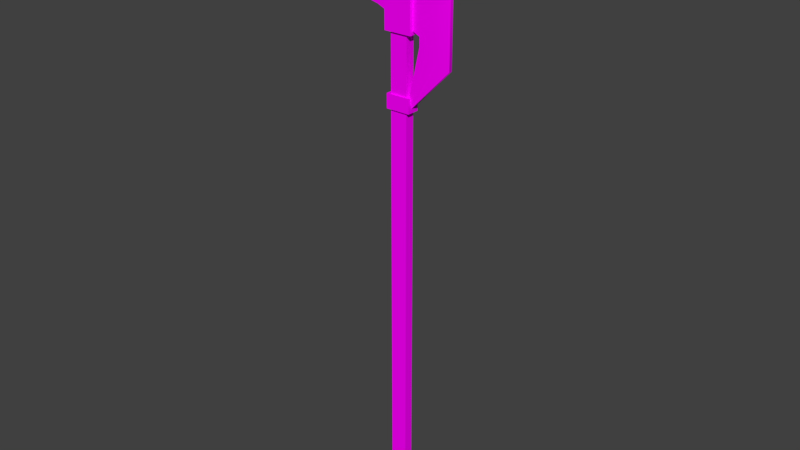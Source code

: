# Source: SF_Wep_Human_Haldberd_01_1.fbx.blend  (saved by Blender 2.79.0; exported with 4.5.12 LTS)
import bpy
from mathutils import Matrix  # noqa: F401  (used for matrix-valued properties, if any)

bpy.ops.wm.read_factory_settings(use_empty=True)
scene = bpy.context.scene
scene.name = 'Scene'

# ---- collections
col_collection_1 = bpy.data.collections.new('Collection 1'); scene.collection.children.link(col_collection_1)

# ---- images (referenced by path relative to the original .blend; pixels are not part of the script)
import os
ASSET_DIR = os.environ.get("B2B_ASSET_DIR", "")  # directory of the original .blend (textures are referenced by path, not embedded)
HERE = os.path.dirname(os.path.abspath(__file__))  # packed textures are extracted next to this script under _unpacked/

def load_image(name, relpath, width, height, colorspace="sRGB"):
    """Load a texture the original file referenced (path relative to the .blend, or extracted next to this script)."""
    p = next((c for c in (os.path.join(HERE, relpath), os.path.join(ASSET_DIR, relpath)) if relpath and os.path.exists(c)), "")
    if p:
        img = bpy.data.images.load(p, check_existing=True)
        img.name = name
    else:  # same state as the original file: an image datablock whose file is absent (Cycles renders it pink)
        img = bpy.data.images.new(name, width, height)
        img.source = "FILE"
        img.filepath = "//" + (relpath or name)
    img.colorspace_settings.name = colorspace
    return img
img_file1 = load_image('file1', 'Medieval_Texture.psd', 1024, 1024, 'sRGB')

# ---- materials (node trees are filled in below, after node groups)
mat_lambert1 = bpy.data.materials.new('lambert1')
mat_lambert1.alpha_threshold = 0.0
mat_lambert1.diffuse_color = (1.0, 1.0, 1.0, 1.0)
mat_lambert1.roughness = 0.5

# ---- material node trees
mat_lambert1.use_nodes = True; mat_lambert1.node_tree.nodes.clear()
_N = mat_lambert1.node_tree.nodes; _L = mat_lambert1.node_tree.links
n0 = _N.new('ShaderNodeOutputMaterial'); n0.name = 'Material Output'; n0.location = (1200, 880)
n0.label = 'Material Out'
n1 = _N.new('ShaderNodeAddShader'); n1.name = 'Add Shader'; n1.location = (1000, 880)
n1.label = 'Shader Add Refl'
n2 = _N.new('ShaderNodeAddShader'); n2.name = 'Add Shader.001'; n2.location = (800, 880)
n2.label = 'Shader Add Spec'
n3 = _N.new('ShaderNodeBsdfRefraction'); n3.name = 'Refraction BSDF'; n3.location = (1200, 220)
n3.label = 'Refl BSDF'
n3.mute = True
n4 = _N.new('ShaderNodeMix'); n4.name = 'Mix'; n4.location = (1000, 220)
n4.label = 'Mix Color/Refl'
n4.data_type = 'RGBA'
n4.blend_type = 'MULTIPLY'
n4.inputs[0].default_value = 1.0
n4.inputs[6].default_value = (1.0, 1.0, 1.0, 1.0)
n4.inputs[7].default_value = (0.0, 0.0, 0.0, 0.0)
n5 = _N.new('ShaderNodeMixShader'); n5.name = 'Mix Shader'; n5.location = (600, 880)
n5.label = 'Shader Mix Alpha'
n6 = _N.new('ShaderNodeBsdfTransparent'); n6.name = 'Transparent BSDF'; n6.location = (400, 880)
n6.label = 'Alpha BSDF'
n6.mute = True
n7 = _N.new('ShaderNodeMix'); n7.name = 'Mix.001'; n7.location = (200, 1100)
n7.label = 'Mix Color/Alpha'
n7.data_type = 'RGBA'
n7.blend_type = 'MULTIPLY'
n7.inputs[0].default_value = 1.0
n7.inputs[6].default_value = (1.0, 1.0, 1.0, 1.0)
n7.inputs[7].default_value = (1.0, 1.0, 1.0, 1.0)
n8 = _N.new('ShaderNodeBsdfDiffuse'); n8.name = 'Diffuse BSDF'; n8.location = (400, 660)
n8.label = 'Diff BSDF'
n9 = _N.new('ShaderNodeMix'); n9.name = 'Mix.002'; n9.location = (200, 660)
n9.label = 'Mix Color/Diffuse'
n9.data_type = 'RGBA'
n9.blend_type = 'MULTIPLY'
n9.inputs[0].default_value = 1.0
n9.inputs[6].default_value = (1.0, 1.0, 1.0, 1.0)
n10 = _N.new('ShaderNodeBsdfAnisotropic'); n10.name = 'Glossy BSDF'; n10.location = (400, 220)
n10.label = 'Spec BSDF'
n10.distribution = 'GGX'
n11 = _N.new('ShaderNodeMix'); n11.name = 'Mix.003'; n11.location = (200, 220)
n11.label = 'Mix Color/Spec'
n11.data_type = 'RGBA'
n11.blend_type = 'MULTIPLY'
n11.inputs[0].default_value = 1.0
n11.inputs[7].default_value = (0.0, 0.0, 0.0, 1.0)
n12 = _N.new('ShaderNodeMix'); n12.name = 'Mix.004'; n12.location = (200, 0)
n12.label = 'Mix Color/Hardness'
n12.data_type = 'RGBA'
n12.blend_type = 'MULTIPLY'
n12.inputs[0].default_value = 1.0
n12.inputs[6].default_value = (1.87, 1.87, 1.87, 1.87)
n12.inputs[7].default_value = (1.0, 1.0, 1.0, 1.0)
n13 = _N.new('ShaderNodeNormalMap'); n13.name = 'Normal Map'; n13.location = (200, 440)
n13.label = 'Normal/Map'
n13.mute = True
n14 = _N.new('ShaderNodeMix'); n14.name = 'Mix.005'; n14.location = (1000, 660)
n14.label = 'Bump/Map'
n14.mute = True
n14.data_type = 'RGBA'
n14.blend_type = 'MULTIPLY'
n14.inputs[0].default_value = 1.0
n14.inputs[6].default_value = (1.0, 1.0, 1.0, 1.0)
n14.inputs[7].default_value = (0.0, 0.0, 0.0, 1.0)
n15 = _N.new('ShaderNodeTexCoord'); n15.name = 'Texture Coordinate'; n15.location = (-600, 660)
n15.label = 'Texture Coords'
n16 = _N.new('ShaderNodeTexImage'); n16.name = 'Image Texture'; n16.location = (0, 660)
n16.width = 140
n16.image = img_file1
n17 = _N.new('ShaderNodeDisplacement'); n17.name = 'Displacement'; n17.location = (0, 0)
n17.inputs[1].default_value = 0.0
n17.inputs[2].default_value = 0.1
n18 = _N.new('ShaderNodeMath'); n18.name = 'Math'; n18.location = (0, 0)
n18.operation = 'POWER'
_L.new(n1.outputs[0], n0.inputs[0])
_L.new(n2.outputs[0], n1.inputs[0])
_L.new(n3.outputs[0], n1.inputs[1])
_L.new(n4.outputs[2], n3.inputs[0])
_L.new(n5.outputs[0], n2.inputs[0])
_L.new(n6.outputs[0], n5.inputs[1])
_L.new(n7.outputs[2], n5.inputs[0])
_L.new(n8.outputs[0], n5.inputs[2])
_L.new(n9.outputs[2], n8.inputs[0])
_L.new(n10.outputs[0], n2.inputs[1])
_L.new(n11.outputs[2], n10.inputs[0])
_L.new(n13.outputs[0], n8.inputs[2])
_L.new(n13.outputs[0], n10.inputs[4])
_L.new(n13.outputs[0], n3.inputs[3])
_L.new(n16.outputs[0], n9.inputs[7])
_L.new(n14.outputs[2], n17.inputs[0])
_L.new(n17.outputs[0], n0.inputs[2])
_L.new(n12.outputs[2], n18.inputs[0])
_L.new(n18.outputs[0], n10.inputs[1])
n0.is_active_output = True

# ---- world
world_world = bpy.data.worlds.new('World'); scene.world = world_world
world_world.color = (0.05088, 0.05088, 0.05088)
world_world.use_sun_shadow = False
world_world.sun_shadow_jitter_overblur = 0.0
world_world.cycles.sampling_method = 'MANUAL'

# ---- meshes
me_untitled_001 = bpy.data.meshes.new('Untitled.001')
me_untitled_001.from_pydata([(-0.04816, 0.1012, 0.03829), (0.08873, 0.1012, 0.03829), (-0.04816, 0.1012, -0.0383), (0.08873, 0.1012, -0.0383), (-0.06263, 0.1012, -0.05317), (0.1032, 0.1012, -0.05317), (0.1032, 0.1012, 0.05317), (-0.06263, 0.1012, 0.05317), (-0.06263, 0.04468, -0.05317), (0.1032, 0.04468, -0.05317), (0.1032, 0.04468, 0.05317), (-0.06263, 0.04468, 0.05317), (-0.01544, 0.0, -0.03607), (0.05602, 0.0, -0.03607), (0.05602, 0.0, 0.03607), (-0.01544, 0.0, 0.03607), (-0.04816, 3.506, 0.03829), (0.08873, 3.506, 0.03829), (-0.04816, 3.392, -0.0383), (-0.04816, 3.392, 0.03829), (0.08873, 3.392, 0.03829), (0.08873, 3.392, -0.0383), (-0.07745, 3.392, -0.05063), (-0.07745, 3.392, 0.05063), (-0.07745, 3.506, 0.05063), (-0.07745, 3.506, -0.05063), (0.118, 3.392, 0.05063), (0.118, 3.506, 0.05063), (0.118, 3.392, -0.05063), (0.118, 3.506, -0.05063), (-0.04816, 0.1862, -0.0383), (-0.04816, 0.1862, 0.03829), (0.08873, 0.1862, 0.03829), (0.08873, 0.1862, -0.0383), (0.08873, 0.6263, 0.03829), (-0.04816, 0.6263, 0.03829), (-0.04816, 0.6263, -0.0383), (0.08873, 0.6263, -0.0383), (-0.04816, 0.5676, -0.0383), (-0.04816, 0.5676, 0.03829), (0.08873, 0.5676, 0.03829), (0.08873, 0.5676, -0.0383), (-0.04816, 0.4831, -0.0383), (-0.04816, 0.4831, 0.03829), (0.08873, 0.4831, 0.03829), (0.08873, 0.4831, -0.0383), (-0.04816, 0.3528, -0.0383), (-0.04816, 0.3528, 0.03829), (0.08873, 0.3528, 0.03829), (0.08873, 0.3528, -0.0383), (-0.04816, 0.2678, -0.0383), (-0.04816, 0.2678, 0.03829), (0.08873, 0.2678, 0.03829), (0.08873, 0.2678, -0.0383), (-0.04816, 3.506, -0.0383), (0.08873, 3.506, -0.0383)], [], [(12, 13, 14, 15), (2, 3, 5, 4), (3, 1, 6, 5), (1, 0, 7, 6), (0, 2, 4, 7), (4, 5, 9, 8), (5, 6, 10, 9), (6, 7, 11, 10), (7, 4, 8, 11), (8, 9, 13, 12), (9, 10, 14, 13), (10, 11, 15, 14), (11, 8, 12, 15), (22, 23, 24, 25), (23, 26, 27, 24), (26, 28, 29, 27), (25, 29, 28, 22), (38, 39, 35, 36), (39, 40, 34, 35), (40, 41, 37, 34), (36, 37, 41, 38), (18, 19, 23, 22), (16, 54, 25, 24), (19, 20, 26, 23), (17, 16, 24, 27), (20, 21, 28, 26), (55, 17, 27, 29), (54, 55, 29, 25), (21, 18, 22, 28), (2, 0, 31, 30), (0, 1, 32, 31), (1, 3, 33, 32), (30, 33, 3, 2), (35, 34, 20, 19), (36, 35, 19, 18), (18, 21, 37, 36), (34, 37, 21, 20), (42, 43, 39, 38), (43, 44, 40, 39), (44, 45, 41, 40), (38, 41, 45, 42), (46, 47, 43, 42), (47, 48, 44, 43), (48, 49, 45, 44), (42, 45, 49, 46), (50, 51, 47, 46), (51, 52, 48, 47), (52, 53, 49, 48), (46, 49, 53, 50), (30, 31, 51, 50), (31, 32, 52, 51), (32, 33, 53, 52), (50, 53, 33, 30), (16, 17, 55, 54)])
me_untitled_001.polygons.foreach_set('use_smooth', [True] * 54)
_k = set([(0, 1), (0, 2), (0, 31), (1, 3), (1, 32), (2, 3), (2, 30), (3, 33), (4, 5), (4, 7), (4, 8), (5, 6), (5, 9), (6, 7), (6, 10), (7, 11), (8, 9), (8, 11), (8, 12), (9, 10), (9, 13), (10, 11), (10, 14), (11, 15), (12, 13), (12, 15), (13, 14), (14, 15), (16, 17), (16, 54), (17, 55), (18, 19), (18, 21), (18, 36), (19, 20), (19, 35), (20, 21), (20, 34), (21, 37), (22, 23), (22, 25), (22, 28), (23, 24), (23, 26), (24, 25), (24, 27), (25, 29), (26, 27), (26, 28), (27, 29), (28, 29), (30, 50), (31, 51), (32, 52), (33, 53), (34, 40), (35, 39), (36, 38), (37, 41), (38, 42), (39, 43), (40, 44), (41, 45), (42, 46), (43, 47), (44, 48), (45, 49), (46, 50), (47, 51), (48, 52), (49, 53), (54, 55)])
me_untitled_001.attributes.new('sharp_edge', 'BOOLEAN', 'EDGE').data.foreach_set('value', [ (min(e.vertices), max(e.vertices)) in _k for e in me_untitled_001.edges])
_uv = me_untitled_001.uv_layers.new(name='map1')
_uv.uv.foreach_set('vector', [0.1728, 0.06145, 0.1728, 0.06145, 0.1728, 0.06145, 0.1728, 0.06145, 0.2997, 0.06378, 0.2997, 0.06378, 0.2997, 0.06378, 0.2997, 0.06378, 0.2997, 0.06378, 0.2997, 0.06378, 0.2997, 0.06378, 0.2997, 0.06378, 0.2997, 0.06378, 0.2997, 0.06378, 0.2997, 0.06378, 0.2997, 0.06378, 0.2997, 0.06378, 0.2997, 0.06378, 0.2997, 0.06378, 0.2997, 0.06378, 0.2648, 0.06255, 0.2648, 0.06255, 0.2648, 0.06255, 0.2648, 0.06255, 0.2341, 0.06255, 0.2341, 0.06255, 0.2341, 0.06255, 0.2341, 0.06255, 0.2648, 0.06255, 0.2648, 0.06255, 0.2648, 0.06255, 0.2648, 0.06255, 0.2341, 0.06255, 0.2341, 0.06255, 0.2341, 0.06255, 0.2341, 0.06255, 0.2352, 0.06255, 0.2352, 0.06255, 0.2352, 0.06255, 0.2352, 0.06255, 0.2045, 0.06255, 0.2045, 0.06255, 0.2045, 0.06255, 0.2045, 0.06255, 0.2352, 0.06255, 0.2352, 0.06255, 0.2352, 0.06255, 0.2352, 0.06255, 0.2045, 0.06255, 0.2045, 0.06255, 0.2045, 0.06255, 0.2045, 0.06255, 0.233, 0.06487, 0.233, 0.06487, 0.233, 0.06487, 0.233, 0.06487, 0.2669, 0.06049, 0.2669, 0.06049, 0.2669, 0.06049, 0.2669, 0.06049, 0.233, 0.06487, 0.233, 0.06487, 0.233, 0.06487, 0.233, 0.06487, 0.2669, 0.06049, 0.2669, 0.06049, 0.2669, 0.06049, 0.2669, 0.06049, 0.2067, 0.4435, 0.2067, 0.4435, 0.2067, 0.4435, 0.2067, 0.4435, 0.2364, 0.4435, 0.2364, 0.4435, 0.2364, 0.4435, 0.2364, 0.4435, 0.2067, 0.4435, 0.2067, 0.4435, 0.2067, 0.4435, 0.2067, 0.4435, 0.2364, 0.4435, 0.2364, 0.4435, 0.2364, 0.4435, 0.2364, 0.4435, 0.2045, 0.06159, 0.2045, 0.06159, 0.2045, 0.06159, 0.2045, 0.06159, 0.303, 0.06268, 0.303, 0.06268, 0.303, 0.06268, 0.303, 0.06268, 0.2045, 0.06159, 0.2045, 0.06159, 0.2045, 0.06159, 0.2045, 0.06159, 0.303, 0.06268, 0.303, 0.06268, 0.303, 0.06268, 0.303, 0.06268, 0.2045, 0.06159, 0.2045, 0.06159, 0.2045, 0.06159, 0.2045, 0.06159, 0.303, 0.06268, 0.303, 0.06268, 0.303, 0.06268, 0.303, 0.06268, 0.303, 0.06268, 0.303, 0.06268, 0.303, 0.06268, 0.303, 0.06268, 0.2045, 0.06159, 0.2045, 0.06159, 0.2045, 0.06159, 0.2045, 0.06159, 0.2983, 0.3997, 0.2983, 0.3997, 0.2983, 0.3997, 0.2983, 0.3997, 0.3281, 0.3997, 0.3281, 0.3997, 0.3281, 0.3997, 0.3281, 0.3997, 0.2983, 0.3997, 0.2983, 0.3997, 0.2983, 0.3997, 0.2983, 0.3997, 0.3281, 0.3997, 0.3281, 0.3997, 0.3281, 0.3997, 0.3281, 0.3997, 0.3281, 0.3997, 0.3281, 0.3997, 0.3281, 0.3997, 0.3281, 0.3997, 0.2983, 0.3997, 0.2983, 0.3997, 0.2983, 0.3997, 0.2983, 0.3997, 0.3281, 0.3997, 0.3281, 0.3997, 0.3281, 0.3997, 0.3281, 0.3997, 0.2983, 0.3997, 0.2983, 0.3997, 0.2983, 0.3997, 0.2983, 0.3997, 0.1747, 0.4435, 0.1747, 0.4435, 0.1747, 0.4435, 0.1747, 0.4435, 0.2045, 0.4435, 0.2045, 0.4435, 0.2045, 0.4435, 0.2045, 0.4435, 0.1747, 0.4435, 0.1747, 0.4435, 0.1747, 0.4435, 0.1747, 0.4435, 0.2045, 0.4435, 0.2045, 0.4435, 0.2045, 0.4435, 0.2045, 0.4435, 0.2067, 0.4435, 0.2067, 0.4435, 0.2067, 0.4435, 0.2067, 0.4435, 0.2364, 0.4435, 0.2364, 0.4435, 0.2364, 0.4435, 0.2364, 0.4435, 0.2067, 0.4435, 0.2067, 0.4435, 0.2067, 0.4435, 0.2067, 0.4435, 0.2364, 0.4435, 0.2364, 0.4435, 0.2364, 0.4435, 0.2364, 0.4435, 0.1747, 0.4435, 0.1747, 0.4435, 0.1747, 0.4435, 0.1747, 0.4435, 0.2045, 0.4435, 0.2045, 0.4435, 0.2045, 0.4435, 0.2045, 0.4435, 0.1747, 0.4435, 0.1747, 0.4435, 0.1747, 0.4435, 0.1747, 0.4435, 0.2045, 0.4435, 0.2045, 0.4435, 0.2045, 0.4435, 0.2045, 0.4435, 0.2067, 0.4435, 0.2067, 0.4435, 0.2067, 0.4435, 0.2067, 0.4435, 0.2364, 0.4435, 0.2364, 0.4435, 0.2364, 0.4435, 0.2364, 0.4435, 0.2067, 0.4435, 0.2067, 0.4435, 0.2067, 0.4435, 0.2067, 0.4435, 0.2364, 0.4435, 0.2364, 0.4435, 0.2364, 0.4435, 0.2364, 0.4435, 0.303, 0.06268, 0.303, 0.06268, 0.303, 0.06268, 0.303, 0.06268])
me_untitled_001.materials.append(mat_lambert1)
me_untitled_001.use_remesh_preserve_volume = False
me_untitled_001.use_remesh_preserve_attributes = False
me_untitled_001.use_mirror_vertex_groups = False
me_untitled_001.update()
me_untitled_001.normals_split_custom_set([tuple(v) for v in zip(*[iter([0.0, -1.0, 0.0, 0.0, -1.0, 0.0, 0.0, -1.0, 0.0, 0.0, -1.0, 0.0, 0.0, 1.0, 0.0, 0.0, 1.0, 0.0, 0.0, 1.0, 0.0, 0.0, 1.0, 0.0, 0.0, 1.0, 0.0, 0.0, 1.0, 0.0, 0.0, 1.0, 0.0, 0.0, 1.0, 0.0, 0.0, 1.0, 0.0, 0.0, 1.0, 0.0, 0.0, 1.0, 0.0, 0.0, 1.0, 0.0, 0.0, 1.0, 0.0, 0.0, 1.0, 0.0, 0.0, 1.0, 0.0, 0.0, 1.0, 0.0, 0.0, 0.0, -1.0, 0.0, 0.0, -1.0, 0.0, 0.0, -1.0, 0.0, 0.0, -1.0, 1.0, 0.0, 0.0, 1.0, 0.0, 0.0, 1.0, 0.0, 0.0, 1.0, 0.0, 0.0, 0.0, 0.0, 1.0, 0.0, 0.0, 1.0, 0.0, 0.0, 1.0, 0.0, 0.0, 1.0, -1.0, 0.0, 0.0, -1.0, 0.0, 0.0, -1.0, 0.0, 0.0, -1.0, 0.0, 0.0, 0.0, -0.3573, -0.934, 0.0, -0.3573, -0.934, 0.0, -0.3573, -0.934, 0.0, -0.3573, -0.934, 0.6875, -0.7262, 0.0, 0.6875, -0.7262, 0.0, 0.6875, -0.7262, 0.0, 0.6875, -0.7262, 0.0, 0.0, -0.3574, 0.934, 0.0, -0.3574, 0.934, 0.0, -0.3574, 0.934, 0.0, -0.3574, 0.934, -0.6876, -0.7261, 0.0, -0.6876, -0.7261, 0.0, -0.6876, -0.7261, 0.0, -0.6876, -0.7261, 0.0, -1.0, 0.0, 0.0, -1.0, 0.0, 0.0, -1.0, 0.0, 0.0, -1.0, 0.0, 0.0, 0.0, 0.0, 1.0, 0.0, 0.0, 1.0, 0.0, 0.0, 1.0, 0.0, 0.0, 1.0, 1.0, 0.0, 0.0, 1.0, 0.0, 0.0, 1.0, 0.0, 0.0, 1.0, 0.0, 0.0, 0.0, 0.0, -1.0, 0.0, 0.0, -1.0, 0.0, 0.0, -1.0, 0.0, 0.0, -1.0, -1.0, 0.0, 0.0, -1.0, 0.0, 0.0, -1.0, 0.0, 0.0, -1.0, 0.0, 0.0, 0.0, 0.0, 1.0, 0.0, 0.0, 1.0, 0.0, -1.724e-07, 1.0, 0.0, -1.724e-07, 1.0, 1.0, 0.0, 0.0, 1.0, 0.0, 0.0, 1.0, 0.0, 0.0, 1.0, 0.0, 0.0, 0.0, 0.0, -1.0, 0.0, 0.0, -1.0, 0.0, 0.0, -1.0, 0.0, 0.0, -1.0, 0.0, -1.0, 0.0, 0.0, -1.0, 0.0, 0.0, -1.0, 0.0, 0.0, -1.0, 0.0, 0.0, 1.0, 0.0, 0.0, 1.0, 0.0, 0.0, 1.0, 0.0, 0.0, 1.0, 0.0, 0.0, -1.0, 0.0, 0.0, -1.0, 0.0, 0.0, -1.0, 0.0, 0.0, -1.0, 0.0, 0.0, 1.0, 0.0, 0.0, 1.0, 0.0, 0.0, 1.0, 0.0, 0.0, 1.0, 0.0, 0.0, -1.0, 0.0, 0.0, -1.0, 0.0, 0.0, -1.0, 0.0, 0.0, -1.0, 0.0, 0.0, 1.0, 0.0, 0.0, 1.0, 0.0, 0.0, 1.0, 0.0, 0.0, 1.0, 0.0, 0.0, 1.0, 0.0, 0.0, 1.0, 0.0, 0.0, 1.0, 0.0, 0.0, 1.0, 0.0, 0.0, -1.0, 0.0, 0.0, -1.0, 0.0, 0.0, -1.0, 0.0, 0.0, -1.0, 0.0, -1.0, 0.0, 0.0, -1.0, 0.0, 0.0, -1.0, 0.0, 0.0, -1.0, 0.0, 0.0, 0.0, 0.0, 1.0, 0.0, 0.0, 1.0, 0.0, 5.848e-06, 1.0, 0.0, 5.848e-06, 1.0, 1.0, 0.0, 0.0, 1.0, 0.0, 0.0, 1.0, 0.0, 0.0, 1.0, 0.0, 0.0, 0.0, 0.0, -1.0, 0.0, 0.0, -1.0, 0.0, 0.0, -1.0, 0.0, 0.0, -1.0, 0.0, -1.724e-07, 1.0, 0.0, -1.724e-07, 1.0, 0.0, -3.448e-07, 1.0, 0.0, -3.448e-07, 1.0, -1.0, 0.0, 0.0, -1.0, 0.0, 0.0, -1.0, 0.0, 0.0, -1.0, 0.0, 0.0, 0.0, 0.0, -1.0, 0.0, 0.0, -1.0, 0.0, 0.0, -1.0, 0.0, 0.0, -1.0, 1.0, 0.0, 0.0, 1.0, 0.0, 0.0, 1.0, 0.0, 0.0, 1.0, 0.0, 0.0, -1.0, 0.0, 0.0, -1.0, 0.0, 0.0, -1.0, 0.0, 0.0, -1.0, 0.0, 0.0, 0.0, 0.0, 1.0, 0.0, 0.0, 1.0, 0.0, 0.0, 1.0, 0.0, 0.0, 1.0, 1.0, 0.0, 0.0, 1.0, 0.0, 0.0, 1.0, 0.0, 0.0, 1.0, 0.0, 0.0, 0.0, 0.0, -1.0, 0.0, 0.0, -1.0, 0.0, 0.0, -1.0, 0.0, 0.0, -1.0, -1.0, 0.0, 0.0, -1.0, 0.0, 0.0, -1.0, 0.0, 0.0, -1.0, 0.0, 0.0, 0.0, 0.0, 1.0, 0.0, 0.0, 1.0, 0.0, 0.0, 1.0, 0.0, 0.0, 1.0, 1.0, 0.0, 0.0, 1.0, 0.0, 0.0, 1.0, 0.0, 0.0, 1.0, 0.0, 0.0, 0.0, 0.0, -1.0, 0.0, 0.0, -1.0, 0.0, 0.0, -1.0, 0.0, 0.0, -1.0, -1.0, 0.0, 0.0, -1.0, 0.0, 0.0, -1.0, 0.0, 0.0, -1.0, 0.0, 0.0, 0.0, 5.848e-06, 1.0, 0.0, 5.848e-06, 1.0, 0.0, 0.0, 1.0, 0.0, 0.0, 1.0, 1.0, 0.0, 0.0, 1.0, 0.0, 0.0, 1.0, 0.0, 0.0, 1.0, 0.0, 0.0, 0.0, 0.0, -1.0, 0.0, 0.0, -1.0, 0.0, 0.0, -1.0, 0.0, 0.0, -1.0, -1.0, 0.0, 0.0, -1.0, 0.0, 0.0, -1.0, 0.0, 0.0, -1.0, 0.0, 0.0, 0.0, 5.848e-06, 1.0, 0.0, 5.848e-06, 1.0, 0.0, 5.848e-06, 1.0, 0.0, 5.848e-06, 1.0, 1.0, 0.0, 0.0, 1.0, 0.0, 0.0, 1.0, 0.0, 0.0, 1.0, 0.0, 0.0, 0.0, 0.0, -1.0, 0.0, 0.0, -1.0, 0.0, 0.0, -1.0, 0.0, 0.0, -1.0, 0.0, 1.0, 0.0, 0.0, 1.0, 0.0, 0.0, 1.0, 0.0, 0.0, 1.0, 0.0])] * 3)])
me_untitled = bpy.data.meshes.new('Untitled')
me_untitled.from_pydata([(0.0974, 3.47, 0.0265), (0.1144, 3.423, 0.01385), (0.03725, 4.96, 0.0265), (0.1056, 4.96, 0.01385), (0.03725, 4.96, -0.0265), (0.1056, 4.96, -0.01385), (0.0974, 3.47, -0.0265), (0.1144, 3.423, -0.01385), (0.4363, 4.559, -0.01385), (0.4363, 4.559, 0.01385), (0.1912, 4.429, 0.0265), (0.1912, 4.429, -0.0265), (0.1912, 3.887, 0.0265), (0.4363, 3.758, 0.01385), (0.4363, 3.758, -0.01385), (0.1912, 3.887, -0.0265), (0.1076, 3.442, -0.0265), (0.1076, 3.442, 0.0265), (0.3383, 3.81, 0.0265), (0.3383, 4.507, 0.0265), (0.07823, 4.96, 0.0265), (0.07823, 4.96, -0.0265), (0.3383, 4.507, -0.0265), (0.3383, 3.81, -0.0265), (0.1912, 4.37, -0.0265), (0.1912, 4.37, 0.0265), (0.1912, 3.958, -0.0265), (0.1912, 3.958, 0.0265), (-0.4363, 4.164, -9.537e-07), (-0.1844, 4.112, 0.01306), (-0.1844, 4.216, 0.01306), (-0.1844, 4.216, -0.01306), (-0.1844, 4.112, -0.01306), (-0.04816, 3.954, 0.03829), (0.08873, 3.954, 0.03829), (0.08873, 3.954, -0.0383), (-0.04816, 3.954, -0.0383), (-0.09115, 3.954, 0.05386), (0.1317, 3.954, 0.05386), (0.1317, 4.377, 0.05386), (-0.09115, 4.377, 0.05386), (-0.09115, 4.377, -0.05386), (0.1317, 4.377, -0.05386), (0.1317, 3.954, -0.05386), (-0.09115, 3.954, -0.05386), (-0.04816, 3.506, -0.0383), (0.08873, 3.506, -0.0383), (0.08873, 3.861, 0.03829), (-0.04816, 3.861, 0.03829), (-0.04816, 3.861, -0.0383), (0.08873, 3.861, -0.0383), (-0.04816, 3.796, -0.0383), (-0.04816, 3.796, 0.03829), (0.08873, 3.796, 0.03829), (0.08873, 3.796, -0.0383), (-0.04816, 3.691, -0.0383), (-0.04816, 3.691, 0.03829), (0.08873, 3.691, 0.03829), (0.08872, 3.691, -0.0383), (-0.04816, 3.612, -0.0383), (-0.04816, 3.612, 0.03829), (0.08873, 3.612, 0.03829), (0.08872, 3.612, -0.0383), (-0.04816, 3.506, 0.03829), (0.08873, 3.506, 0.03829)], [], [(18, 19, 10, 25, 27, 12), (2, 20, 21, 4), (15, 26, 24, 11, 22, 23), (6, 16, 17, 0), (14, 8, 9, 13), (10, 11, 24, 25), (9, 8, 5, 3), (10, 19, 20, 2), (11, 10, 2, 4), (4, 21, 22, 11), (0, 17, 18, 12), (1, 7, 14, 13), (15, 23, 16, 6), (6, 0, 12, 15), (17, 16, 7, 1), (18, 17, 1, 13), (9, 19, 18, 13), (20, 19, 9, 3), (21, 20, 3, 5), (22, 21, 5, 8), (23, 22, 8, 14), (16, 23, 14, 7), (27, 26, 15, 12), (30, 31, 28), (31, 32, 28), (32, 29, 28), (29, 30, 28), (27, 25, 30, 29), (25, 24, 31, 30), (24, 26, 32, 31), (26, 27, 29, 32), (37, 38, 39, 40), (41, 42, 43, 44), (38, 43, 42, 39), (44, 37, 40, 41), (52, 53, 47, 48), (53, 54, 50, 47), (49, 50, 54, 51), (51, 52, 48, 49), (33, 34, 38, 37), (35, 36, 44, 43), (34, 35, 43, 38), (36, 33, 37, 44), (40, 39, 42, 41), (48, 47, 34, 33), (49, 48, 33, 36), (36, 35, 50, 49), (47, 50, 35, 34), (55, 56, 52, 51), (56, 57, 53, 52), (57, 58, 54, 53), (51, 54, 58, 55), (59, 60, 56, 55), (60, 61, 57, 56), (61, 62, 58, 57), (55, 58, 62, 59), (45, 63, 60, 59), (63, 64, 61, 60), (64, 46, 62, 61), (59, 62, 46, 45)])
me_untitled.polygons.foreach_set('use_smooth', [True] * 60)
_k = set([(0, 6), (0, 12), (0, 17), (1, 7), (1, 13), (1, 17), (2, 4), (2, 10), (2, 20), (3, 5), (3, 9), (3, 20), (4, 11), (4, 21), (5, 8), (5, 21), (6, 15), (6, 16), (7, 14), (7, 16), (8, 14), (9, 13), (10, 25), (11, 24), (12, 27), (15, 26), (24, 25), (24, 26), (24, 31), (25, 27), (25, 30), (26, 27), (26, 32), (27, 29), (28, 29), (28, 30), (28, 31), (28, 32), (33, 34), (33, 36), (33, 48), (34, 35), (34, 47), (35, 36), (35, 50), (36, 49), (37, 38), (37, 40), (37, 44), (38, 39), (38, 43), (39, 40), (39, 42), (40, 41), (41, 42), (41, 44), (42, 43), (43, 44), (45, 46), (45, 59), (45, 63), (46, 62), (46, 64), (47, 53), (48, 52), (49, 51), (50, 54), (51, 55), (52, 56), (53, 57), (54, 58), (55, 59), (56, 60), (57, 61), (58, 62), (60, 63), (61, 64), (63, 64)])
me_untitled.attributes.new('sharp_edge', 'BOOLEAN', 'EDGE').data.foreach_set('value', [ (min(e.vertices), max(e.vertices)) in _k for e in me_untitled.edges])
_uv = me_untitled.uv_layers.new(name='map1')
_uv.uv.foreach_set('vector', [0.3281, 0.06278, 0.3281, 0.06278, 0.3281, 0.06278, 0.3281, 0.06278, 0.3281, 0.06278, 0.3281, 0.06278, 0.3586, 0.06278, 0.3586, 0.06278, 0.3586, 0.06278, 0.3586, 0.06278, 0.3281, 0.06278, 0.3281, 0.06278, 0.3281, 0.06278, 0.3281, 0.06278, 0.3281, 0.06278, 0.3281, 0.06278, 0.2648, 0.06278, 0.2648, 0.06278, 0.2648, 0.06278, 0.2648, 0.06278, 0.4188, 0.06278, 0.4188, 0.06278, 0.4188, 0.06278, 0.4188, 0.06278, 0.2983, 0.06278, 0.2983, 0.06278, 0.2983, 0.06278, 0.2983, 0.06278, 0.4188, 0.06278, 0.4188, 0.06278, 0.4188, 0.06278, 0.4188, 0.06278, 0.3281, 0.06278, 0.3281, 0.06278, 0.3281, 0.06278, 0.3281, 0.06278, 0.2983, 0.06278, 0.2983, 0.06278, 0.2983, 0.06278, 0.2983, 0.06278, 0.3281, 0.06278, 0.3281, 0.06278, 0.3281, 0.06278, 0.3281, 0.06278, 0.3281, 0.06278, 0.3281, 0.06278, 0.3281, 0.06278, 0.3281, 0.06278, 0.4188, 0.06278, 0.4188, 0.06278, 0.4188, 0.06278, 0.4188, 0.06278, 0.3281, 0.06278, 0.3281, 0.06278, 0.3281, 0.06278, 0.3281, 0.06278, 0.2983, 0.06278, 0.2983, 0.06278, 0.2983, 0.06278, 0.2983, 0.06278, 0.3272, 0.06278, 0.3272, 0.06278, 0.3272, 0.06278, 0.3272, 0.06278, 0.3905, 0.06278, 0.3905, 0.06278, 0.3905, 0.06278, 0.3905, 0.06278, 0.3905, 0.06278, 0.3905, 0.06278, 0.3905, 0.06278, 0.3905, 0.06278, 0.3905, 0.06278, 0.3905, 0.06278, 0.3905, 0.06278, 0.3905, 0.06278, 0.4791, 0.06278, 0.4791, 0.06278, 0.4791, 0.06278, 0.4791, 0.06278, 0.3905, 0.06278, 0.3905, 0.06278, 0.3905, 0.06278, 0.3905, 0.06278, 0.3905, 0.06278, 0.3905, 0.06278, 0.3905, 0.06278, 0.3905, 0.06278, 0.3905, 0.06278, 0.3905, 0.06278, 0.3905, 0.06278, 0.3905, 0.06278, 0.2983, 0.06278, 0.2983, 0.06278, 0.2983, 0.06278, 0.2983, 0.06278, 0.4155, 0.06278, 0.4155, 0.06278, 0.4155, 0.06278, 0.3947, 0.06278, 0.3947, 0.06278, 0.3947, 0.06278, 0.3301, 0.06278, 0.3301, 0.06278, 0.3301, 0.06278, 0.3947, 0.06278, 0.3947, 0.06278, 0.3947, 0.06278, 0.3378, 0.06278, 0.3378, 0.06278, 0.3378, 0.06278, 0.3378, 0.06278, 0.3586, 0.06278, 0.3586, 0.06278, 0.3586, 0.06278, 0.3586, 0.06278, 0.3378, 0.06278, 0.3378, 0.06278, 0.3378, 0.06278, 0.3378, 0.06278, 0.2732, 0.06278, 0.2732, 0.06278, 0.2732, 0.06278, 0.2732, 0.06278, 0.2668, 0.063, 0.2668, 0.063, 0.2668, 0.063, 0.2668, 0.063, 0.2668, 0.063, 0.2668, 0.063, 0.2668, 0.063, 0.2668, 0.063, 0.237, 0.063, 0.237, 0.063, 0.237, 0.063, 0.237, 0.063, 0.237, 0.063, 0.237, 0.063, 0.237, 0.063, 0.237, 0.063, 0.2045, 0.4435, 0.2045, 0.4435, 0.2045, 0.4435, 0.2045, 0.4435, 0.1747, 0.4435, 0.1747, 0.4435, 0.1747, 0.4435, 0.1747, 0.4435, 0.2045, 0.4435, 0.2045, 0.4435, 0.2045, 0.4435, 0.2045, 0.4435, 0.1747, 0.4435, 0.1747, 0.4435, 0.1747, 0.4435, 0.1747, 0.4435, 0.2038, 0.06321, 0.2038, 0.06321, 0.2038, 0.06321, 0.2038, 0.06321, 0.2038, 0.06321, 0.2038, 0.06321, 0.2038, 0.06321, 0.2038, 0.06321, 0.2038, 0.06321, 0.2038, 0.06321, 0.2038, 0.06321, 0.2038, 0.06321, 0.2038, 0.06321, 0.2038, 0.06321, 0.2038, 0.06321, 0.2038, 0.06321, 0.2976, 0.06378, 0.2976, 0.06378, 0.2976, 0.06378, 0.2976, 0.06378, 0.2364, 0.4435, 0.2364, 0.4435, 0.2364, 0.4435, 0.2364, 0.4435, 0.2067, 0.4435, 0.2067, 0.4435, 0.2067, 0.4435, 0.2067, 0.4435, 0.2364, 0.4435, 0.2364, 0.4435, 0.2364, 0.4435, 0.2364, 0.4435, 0.2067, 0.4435, 0.2067, 0.4435, 0.2067, 0.4435, 0.2067, 0.4435, 0.2067, 0.4435, 0.2067, 0.4435, 0.2067, 0.4435, 0.2067, 0.4435, 0.2364, 0.4435, 0.2364, 0.4435, 0.2364, 0.4435, 0.2364, 0.4435, 0.2067, 0.4435, 0.2067, 0.4435, 0.2067, 0.4435, 0.2067, 0.4435, 0.2364, 0.4435, 0.2364, 0.4435, 0.2364, 0.4435, 0.2364, 0.4435, 0.1747, 0.4435, 0.1747, 0.4435, 0.1747, 0.4435, 0.1747, 0.4435, 0.2045, 0.4435, 0.2045, 0.4435, 0.2045, 0.4435, 0.2045, 0.4435, 0.1747, 0.4435, 0.1747, 0.4435, 0.1747, 0.4435, 0.1747, 0.4435, 0.2045, 0.4435, 0.2045, 0.4435, 0.2045, 0.4435, 0.2045, 0.4435, 0.2067, 0.4435, 0.2067, 0.4435, 0.2067, 0.4435, 0.2067, 0.4435, 0.2364, 0.4435, 0.2364, 0.4435, 0.2364, 0.4435, 0.2364, 0.4435, 0.2067, 0.4435, 0.2067, 0.4435, 0.2067, 0.4435, 0.2067, 0.4435, 0.2364, 0.4435, 0.2364, 0.4435, 0.2364, 0.4435, 0.2364, 0.4435])
me_untitled.materials.append(mat_lambert1)
me_untitled.use_remesh_preserve_volume = False
me_untitled.use_remesh_preserve_attributes = False
me_untitled.use_mirror_vertex_groups = False
me_untitled.update()
me_untitled.normals_split_custom_set([tuple(v) for v in zip(*[iter([0.07517, -0.01611, 0.997, 0.07227, 0.01542, 0.9973, 9.919e-09, 0.0, 1.0, 5.111e-09, 0.0, 1.0, 5.111e-09, 0.0, 1.0, 5.417e-09, 0.0, 1.0, 0.0, 1.0, 0.0, 0.0, 1.0, 0.0, 0.0, 1.0, 0.0, 0.0, 1.0, 0.0, 7.932e-09, 0.0, -1.0, 2.044e-08, 0.0, -1.0, 2.044e-08, 0.0, -1.0, 1.229e-08, 0.0, -1.0, 0.07227, 0.01541, -0.9973, 0.07517, -0.01611, -0.997, -0.9399, -0.3415, 0.0, -0.9399, -0.3415, 0.0, -0.9399, -0.3415, 0.0, -0.9399, -0.3415, 0.0, 0.9621, -0.2727, 0.0, 0.9642, 0.2653, -6.682e-09, 0.9642, 0.2653, 0.0, 0.9621, -0.2727, -4.089e-05, -0.9676, -0.2526, 9.954e-09, -0.9676, -0.2526, 0.0, -1.0, 0.0, 0.0, -1.0, 0.0, 0.0, 0.9642, 0.2653, 0.0, 0.9642, 0.2653, -6.682e-09, 0.7712, 0.6366, 0.0, 0.7712, 0.6366, 0.0, 9.919e-09, 0.0, 1.0, 0.07227, 0.01542, 0.9973, 0.03919, 0.02713, 0.9989, 1.716e-08, 0.0, 1.0, -0.9676, -0.2526, 0.0, -0.9676, -0.2526, 9.954e-09, -0.9604, -0.2788, 0.0, -0.9604, -0.2788, 0.0, 0.0, 0.0, -1.0, 0.03919, 0.02713, -0.9989, 0.07227, 0.01541, -0.9973, 1.229e-08, 0.0, -1.0, 5.9e-09, 0.0, 1.0, 0.09771, -0.07688, 0.9922, 0.07517, -0.01611, 0.997, 5.417e-09, 0.0, 1.0, 0.7206, -0.6933, 0.0, 0.7206, -0.6933, 0.0, 0.9621, -0.2727, 0.0, 0.9621, -0.2727, -4.089e-05, 7.932e-09, 0.0, -1.0, 0.07517, -0.01611, -0.997, 0.09771, -0.07688, -0.9922, -1.18e-08, 0.0, -1.0, -0.9757, 0.2193, 0.0, -0.9757, 0.2193, 0.0, -0.982, 0.1889, 0.0, -0.982, 0.1889, 2.743e-05, -0.9399, -0.3415, 0.0, -0.9399, -0.3415, 0.0, -0.9399, -0.3414, 0.0, -0.9399, -0.3414, 0.0, 0.07517, -0.01611, 0.997, 0.09771, -0.07688, 0.9922, 0.1546, -0.1216, 0.9805, 0.1366, -0.03847, 0.9899, 0.1379, 0.03987, 0.9896, 0.07227, 0.01542, 0.9973, 0.07517, -0.01611, 0.997, 0.1366, -0.03847, 0.9899, 0.03919, 0.02713, 0.9989, 0.07227, 0.01542, 0.9973, 0.1379, 0.03987, 0.9896, 0.154, 0.1066, 0.9823, 0.0, 1.0, 0.0, 0.0, 1.0, 0.0, 0.0, 1.0, 0.0, 0.0, 1.0, 0.0, 0.07227, 0.01541, -0.9973, 0.03919, 0.02713, -0.9989, 0.154, 0.1066, -0.9823, 0.1379, 0.03987, -0.9896, 0.07517, -0.01611, -0.997, 0.07227, 0.01541, -0.9973, 0.1379, 0.03987, -0.9896, 0.1366, -0.03847, -0.9899, 0.09771, -0.07688, -0.9922, 0.07517, -0.01611, -0.997, 0.1366, -0.03847, -0.9899, 0.1546, -0.1216, -0.9805, -1.0, 0.0, 0.0, -1.0, 0.0, 0.0, -0.982, 0.1889, 2.743e-05, -0.982, 0.1889, 0.0, -0.3512, 0.9363, 2.668e-06, -0.3512, 0.9363, -2.736e-06, -0.2021, 0.9794, 0.0, -0.03715, 6.31e-08, -0.9993, -0.03715, 1.421e-07, -0.9993, -0.05177, 0.0, -0.9987, -0.3512, -0.9363, -3.068e-06, -0.3512, -0.9363, 2.518e-06, -0.2021, -0.9794, 0.0, -0.03716, -6.636e-08, 0.9993, -0.03711, -1.467e-07, 0.9993, -0.05177, 0.0, 0.9987, -0.03577, 0.0, 0.9994, -0.03577, 0.0, 0.9994, -0.03711, -1.467e-07, 0.9993, -0.03716, -6.636e-08, 0.9993, -0.3797, 0.9251, 0.0, -0.3797, 0.9251, 0.0, -0.3512, 0.9363, -2.736e-06, -0.3512, 0.9363, 2.668e-06, -0.03577, 0.0, -0.9994, -0.03577, 0.0, -0.9994, -0.03715, 1.421e-07, -0.9993, -0.03715, 6.31e-08, -0.9993, -0.3797, -0.9251, 0.0, -0.3797, -0.9251, 0.0, -0.3512, -0.9363, 2.518e-06, -0.3512, -0.9363, -3.068e-06, 0.0, 0.0, 1.0, 0.0, 0.0, 1.0, 0.0, 0.0, 1.0, 0.0, 0.0, 1.0, 0.0, 0.0, -1.0, 0.0, 0.0, -1.0, 0.0, 0.0, -1.0, 0.0, 0.0, -1.0, 1.0, 0.0, 0.0, 1.0, 0.0, 0.0, 1.0, 0.0, 0.0, 1.0, 0.0, 0.0, -1.0, 0.0, 0.0, -1.0, 0.0, 0.0, -1.0, 0.0, 0.0, -1.0, 0.0, 0.0, 0.0, 0.0, 1.0, 0.0, 0.0, 1.0, 0.0, 0.0, 1.0, 0.0, 0.0, 1.0, 1.0, -9.114e-06, -1.245e-05, 1.0, -9.114e-06, -1.245e-05, 1.0, 0.0, 0.0, 1.0, 0.0, 0.0, 0.0, 7.314e-06, -1.0, 0.0, 7.314e-06, -1.0, 0.0, 7.314e-06, -1.0, 0.0, 7.314e-06, -1.0, -1.0, 0.0, 0.0, -1.0, 0.0, 0.0, -1.0, 0.0, 0.0, -1.0, 0.0, 0.0, 0.0, -1.0, 0.0, 0.0, -1.0, 0.0, 0.0, -1.0, 0.0, 0.0, -1.0, 0.0, 0.0, -1.0, 0.0, 0.0, -1.0, 0.0, 0.0, -1.0, 0.0, 0.0, -1.0, 0.0, 0.0, -1.0, 0.0, 0.0, -1.0, 0.0, 0.0, -1.0, 0.0, 0.0, -1.0, 0.0, 0.0, -1.0, 0.0, 0.0, -1.0, 0.0, 0.0, -1.0, 0.0, 0.0, -1.0, 0.0, 0.0, 1.0, 0.0, 0.0, 1.0, 0.0, 0.0, 1.0, 0.0, 0.0, 1.0, 0.0, 0.0, 0.0, 1.0, 0.0, 0.0, 1.0, 0.0, 0.0, 1.0, 0.0, 0.0, 1.0, -1.0, 0.0, 0.0, -1.0, 0.0, 0.0, -1.0, 0.0, 0.0, -1.0, 0.0, 0.0, 0.0, 0.0, -1.0, 0.0, 0.0, -1.0, 0.0, 7.314e-06, -1.0, 0.0, 7.314e-06, -1.0, 1.0, 0.0, 0.0, 1.0, 0.0, 0.0, 1.0, 0.0, 0.0, 1.0, 0.0, 0.0, -1.0, 0.0, 0.0, -1.0, 0.0, 0.0, -1.0, 0.0, 0.0, -1.0, 0.0, 0.0, 0.0, 0.0, 1.0, 0.0, 0.0, 1.0, 0.0, 0.0, 1.0, 0.0, 0.0, 1.0, 1.0, -9.114e-06, -3.736e-05, 1.0, -9.114e-06, -3.736e-05, 1.0, -9.114e-06, -1.245e-05, 1.0, -9.114e-06, -1.245e-05, 0.0, 7.314e-06, -1.0, 0.0, 7.314e-06, -1.0, 0.0, 0.0, -1.0, 0.0, 0.0, -1.0, -1.0, 0.0, 0.0, -1.0, 0.0, 0.0, -1.0, 0.0, 0.0, -1.0, 0.0, 0.0, 0.0, 0.0, 1.0, 0.0, 0.0, 1.0, 0.0, 0.0, 1.0, 0.0, 0.0, 1.0, 1.0, 9.074e-06, -3.736e-05, 1.0, 9.074e-06, -3.736e-05, 1.0, -9.114e-06, -3.736e-05, 1.0, -9.114e-06, -3.736e-05, 0.0, 0.0, -1.0, 0.0, 0.0, -1.0, 0.0, -4.532e-06, -1.0, 0.0, -4.532e-06, -1.0, -1.0, 0.0, 0.0, -1.0, 0.0, 0.0, -1.0, 0.0, 0.0, -1.0, 0.0, 0.0, 0.0, 0.0, 1.0, 0.0, 0.0, 1.0, 0.0, 0.0, 1.0, 0.0, 0.0, 1.0, 1.0, 1.815e-05, -2.491e-05, 1.0, 1.815e-05, -2.491e-05, 1.0, 9.074e-06, -3.736e-05, 1.0, 9.074e-06, -3.736e-05, 0.0, -4.532e-06, -1.0, 0.0, -4.532e-06, -1.0, 0.0, -9.065e-06, -1.0, 0.0, -9.065e-06, -1.0])] * 3)])

# ---- objects
ob_sf_wep_human_haldberd_01_001 = bpy.data.objects.new('SF_Wep_Human_Haldberd_01.001', me_untitled_001)
ob_sf_wep_human_haldberd_01 = bpy.data.objects.new('SF_Wep_Human_Haldberd_01', me_untitled)

# ---- transforms, parenting, visibility, modifiers, constraints
ob_sf_wep_human_haldberd_01_001.location = (0.0, 0.0, 0.0)
ob_sf_wep_human_haldberd_01_001.rotation_euler = (1.571, -0.0, 0.0)
ob_sf_wep_human_haldberd_01_001.scale = (2.5, 2.5, 2.5)
ob_sf_wep_human_haldberd_01_001.color = (0.8, 0.8, 0.8, 1.0)
ob_sf_wep_human_haldberd_01_001.lineart.crease_threshold = 0.0
ob_sf_wep_human_haldberd_01.location = (0.0, 0.0, 0.0)
ob_sf_wep_human_haldberd_01.rotation_euler = (1.571, -0.0, 0.0)
ob_sf_wep_human_haldberd_01.scale = (2.5, 2.5, 2.5)
ob_sf_wep_human_haldberd_01.color = (0.8, 0.8, 0.8, 1.0)
ob_sf_wep_human_haldberd_01.lineart.crease_threshold = 0.0

# ---- collection membership
col_collection_1.objects.link(ob_sf_wep_human_haldberd_01_001)
col_collection_1.objects.link(ob_sf_wep_human_haldberd_01)

# ---- scene / render settings (as saved in the file)
scene.frame_start = 1; scene.frame_end = 250; scene.frame_set(1)
scene.render.engine = 'CYCLES'
scene.render.resolution_percentage = 50
scene.render.dither_intensity = 0.0
scene.cycles.use_denoising = False
scene.cycles.samples = 128
scene.cycles.sampling_pattern = 'TABULATED_SOBOL'
scene.cycles.use_adaptive_sampling = False
scene.cycles.use_light_tree = False
scene.cycles.blur_glossy = 0.0
scene.cycles.sample_clamp_indirect = 0.0
scene.view_settings.view_transform = 'Standard'
bpy.context.view_layer.update()

# ---- added for rendering (the .blend has no active camera and no usable light): camera, sun
cam_auto = bpy.data.cameras.new('AutoCamera')
cam_auto.lens = 50.0
cam_auto.sensor_width = 36.0
cam_auto.clip_end = 1000.0
ob_auto_camera = bpy.data.objects.new('AutoCamera', cam_auto)
scene.collection.objects.link(ob_auto_camera)
ob_auto_camera.location = (11.651, -13.9812, 15.5205)
ob_auto_camera.rotation_euler = (1.09748, -7.21219e-08, 0.694738)
scene.camera = ob_auto_camera
light_auto_sun = bpy.data.lights.new('AutoSun', 'SUN')
light_auto_sun.energy = 3.0
light_auto_sun.angle = 0.0523599
ob_auto_sun = bpy.data.objects.new('AutoSun', light_auto_sun)
scene.collection.objects.link(ob_auto_sun)
ob_auto_sun.rotation_euler = (0.872665, 0.174533, 0.523599)
bpy.context.view_layer.update()
